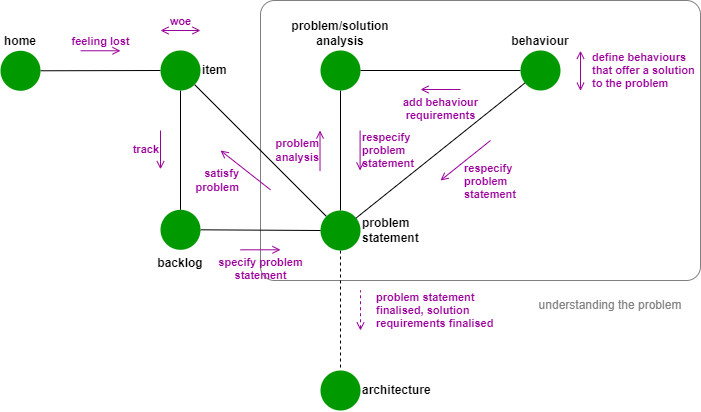

The diagram above was exported from draw.io. Its source (the exported page's mxGraphModel, read from the mxfile embedded in the PNG):
<mxGraphModel dx="3707" dy="5242" grid="1" gridSize="10" guides="1" tooltips="1" connect="1" arrows="1" fold="1" page="1" pageScale="1" pageWidth="3300" pageHeight="4681" math="0" shadow="0">
  <root>
    <mxCell id="0" />
    <mxCell id="1" parent="0" />
    <mxCell id="20" value="" style="rounded=1;whiteSpace=wrap;html=1;fontColor=#FFFF00;fillColor=default;strokeColor=#808080;arcSize=5;" parent="1" vertex="1">
      <mxGeometry x="220" y="-90" width="440" height="280" as="geometry" />
    </mxCell>
    <mxCell id="8" style="edgeStyle=none;html=1;endArrow=none;endFill=0;fontStyle=1" parent="1" source="2" target="4" edge="1">
      <mxGeometry relative="1" as="geometry" />
    </mxCell>
    <mxCell id="2" value="&lt;b&gt;home&lt;/b&gt;" style="ellipse;whiteSpace=wrap;html=1;aspect=fixed;strokeColor=none;fillColor=#009900;verticalAlign=bottom;labelPosition=center;verticalLabelPosition=top;align=center;" parent="1" vertex="1">
      <mxGeometry x="-40" y="-39.72" width="40" height="40" as="geometry" />
    </mxCell>
    <mxCell id="9" style="edgeStyle=none;html=1;endArrow=none;endFill=0;fontStyle=1" parent="1" source="4" target="29" edge="1">
      <mxGeometry relative="1" as="geometry" />
    </mxCell>
    <mxCell id="4" value="&lt;b&gt;item&lt;/b&gt;" style="ellipse;whiteSpace=wrap;html=1;aspect=fixed;strokeColor=none;fillColor=#009900;verticalAlign=middle;labelPosition=right;verticalLabelPosition=middle;align=left;" parent="1" vertex="1">
      <mxGeometry x="120" y="-40" width="40" height="40" as="geometry" />
    </mxCell>
    <mxCell id="10" style="edgeStyle=none;html=1;endArrow=none;endFill=0;fontStyle=1" parent="1" source="5" target="6" edge="1">
      <mxGeometry relative="1" as="geometry" />
    </mxCell>
    <mxCell id="15" style="edgeStyle=none;html=1;endArrow=none;endFill=0;dashed=1;fontStyle=1" parent="1" source="5" target="13" edge="1">
      <mxGeometry relative="1" as="geometry" />
    </mxCell>
    <mxCell id="34" style="edgeStyle=none;html=1;startArrow=none;startFill=0;endArrow=none;endFill=0;" parent="1" source="5" target="4" edge="1">
      <mxGeometry relative="1" as="geometry" />
    </mxCell>
    <mxCell id="5" value="&lt;b&gt;problem&lt;br&gt;statement&lt;br&gt;&lt;/b&gt;" style="ellipse;whiteSpace=wrap;html=1;aspect=fixed;strokeColor=none;fillColor=#009900;verticalAlign=middle;labelPosition=right;verticalLabelPosition=middle;align=left;" parent="1" vertex="1">
      <mxGeometry x="280" y="120" width="40" height="40" as="geometry" />
    </mxCell>
    <mxCell id="11" style="edgeStyle=none;html=1;endArrow=none;endFill=0;fontStyle=1" parent="1" source="6" target="7" edge="1">
      <mxGeometry relative="1" as="geometry" />
    </mxCell>
    <mxCell id="6" value="&lt;b&gt;problem/solution&lt;br&gt;analysis&lt;br&gt;&lt;/b&gt;" style="ellipse;whiteSpace=wrap;html=1;aspect=fixed;strokeColor=none;fillColor=#009900;verticalAlign=bottom;labelPosition=center;verticalLabelPosition=top;align=center;" parent="1" vertex="1">
      <mxGeometry x="280" y="-40" width="40" height="40" as="geometry" />
    </mxCell>
    <mxCell id="12" style="edgeStyle=none;html=1;endArrow=none;endFill=0;fontStyle=1" parent="1" source="7" target="5" edge="1">
      <mxGeometry relative="1" as="geometry" />
    </mxCell>
    <mxCell id="7" value="&lt;b&gt;behaviour&lt;br&gt;&lt;/b&gt;" style="ellipse;whiteSpace=wrap;html=1;aspect=fixed;strokeColor=none;fillColor=#009900;verticalAlign=bottom;labelPosition=center;verticalLabelPosition=top;align=center;" parent="1" vertex="1">
      <mxGeometry x="480" y="-40" width="40" height="40" as="geometry" />
    </mxCell>
    <mxCell id="13" value="&lt;b&gt;architecture&lt;br&gt;&lt;/b&gt;" style="ellipse;whiteSpace=wrap;html=1;aspect=fixed;strokeColor=none;fillColor=#009900;verticalAlign=middle;labelPosition=right;verticalLabelPosition=middle;align=left;" parent="1" vertex="1">
      <mxGeometry x="280" y="280" width="40" height="40" as="geometry" />
    </mxCell>
    <mxCell id="17" value="feeling lost" style="endArrow=open;html=1;endFill=0;verticalAlign=bottom;labelBackgroundColor=none;fontColor=#990099;strokeColor=#990099;fontStyle=1" parent="1" edge="1">
      <mxGeometry width="50" height="50" relative="1" as="geometry">
        <mxPoint x="40" y="-39.71999999999999" as="sourcePoint" />
        <mxPoint x="80" y="-39.71999999999999" as="targetPoint" />
      </mxGeometry>
    </mxCell>
    <mxCell id="18" value="woe" style="endArrow=open;html=1;endFill=0;verticalAlign=bottom;labelBackgroundColor=none;fontColor=#990099;strokeColor=#990099;startArrow=open;startFill=0;fontStyle=1;labelPosition=center;verticalLabelPosition=top;align=center;" parent="1" edge="1">
      <mxGeometry width="50" height="50" relative="1" as="geometry">
        <mxPoint x="120" y="-60" as="sourcePoint" />
        <mxPoint x="160" y="-60" as="targetPoint" />
      </mxGeometry>
    </mxCell>
    <mxCell id="19" value="track" style="endArrow=open;html=1;endFill=0;verticalAlign=middle;labelBackgroundColor=none;fontColor=#990099;strokeColor=#990099;fontStyle=1;labelPosition=left;verticalLabelPosition=middle;align=right;" parent="1" edge="1">
      <mxGeometry width="50" height="50" relative="1" as="geometry">
        <mxPoint x="120" y="40" as="sourcePoint" />
        <mxPoint x="120" y="78.74000000000001" as="targetPoint" />
      </mxGeometry>
    </mxCell>
    <mxCell id="22" value="understanding the problem" style="text;html=1;strokeColor=none;fillColor=none;align=center;verticalAlign=middle;whiteSpace=wrap;rounded=0;dashed=1;fontColor=#808080;rotation=0;" parent="1" vertex="1">
      <mxGeometry x="490" y="200" width="160" height="30" as="geometry" />
    </mxCell>
    <mxCell id="23" value="specify&amp;nbsp;problem&lt;br&gt;statement" style="endArrow=open;html=1;endFill=0;verticalAlign=top;labelBackgroundColor=none;fontColor=#990099;strokeColor=#990099;startArrow=none;startFill=0;labelPosition=center;verticalLabelPosition=bottom;align=center;fontStyle=1" parent="1" edge="1">
      <mxGeometry width="50" height="50" relative="1" as="geometry">
        <mxPoint x="200" y="159.31" as="sourcePoint" />
        <mxPoint x="240" y="159.31" as="targetPoint" />
      </mxGeometry>
    </mxCell>
    <mxCell id="24" value="problem&lt;br&gt;analysis" style="endArrow=open;html=1;endFill=0;verticalAlign=middle;labelBackgroundColor=none;fontColor=#990099;strokeColor=#990099;labelPosition=left;verticalLabelPosition=middle;align=right;fontStyle=1" parent="1" edge="1">
      <mxGeometry width="50" height="50" relative="1" as="geometry">
        <mxPoint x="279.52" y="80" as="sourcePoint" />
        <mxPoint x="279.52" y="40" as="targetPoint" />
      </mxGeometry>
    </mxCell>
    <mxCell id="25" value="define behaviours&lt;br&gt;that offer a solution&lt;br&gt;to the problem" style="endArrow=open;html=1;endFill=0;verticalAlign=middle;labelBackgroundColor=none;fontColor=#990099;strokeColor=#990099;fontStyle=1;labelPosition=right;verticalLabelPosition=middle;align=left;startArrow=open;startFill=0;" parent="1" edge="1">
      <mxGeometry y="10" width="50" height="50" relative="1" as="geometry">
        <mxPoint x="540" y="-39.719999999999715" as="sourcePoint" />
        <mxPoint x="540" y="0.28000000000000114" as="targetPoint" />
        <mxPoint as="offset" />
      </mxGeometry>
    </mxCell>
    <mxCell id="26" value="respecify&lt;br&gt;problem&amp;nbsp;&lt;br&gt;statement" style="endArrow=none;html=1;endFill=0;verticalAlign=middle;labelBackgroundColor=none;fontColor=#990099;strokeColor=#990099;labelPosition=right;verticalLabelPosition=middle;align=left;startArrow=open;startFill=0;fontStyle=1" parent="1" edge="1">
      <mxGeometry width="50" height="50" relative="1" as="geometry">
        <mxPoint x="319.6" y="80" as="sourcePoint" />
        <mxPoint x="319.6" y="40" as="targetPoint" />
      </mxGeometry>
    </mxCell>
    <mxCell id="27" value="respecify&lt;br&gt;problem&amp;nbsp;&lt;br&gt;statement" style="endArrow=none;html=1;endFill=0;verticalAlign=middle;labelBackgroundColor=none;fontColor=#990099;strokeColor=#990099;labelPosition=right;verticalLabelPosition=middle;align=left;startArrow=open;startFill=0;fontStyle=1" parent="1" edge="1">
      <mxGeometry x="-0.5" y="-14" width="50" height="50" relative="1" as="geometry">
        <mxPoint x="400" y="90" as="sourcePoint" />
        <mxPoint x="450" y="50" as="targetPoint" />
        <mxPoint as="offset" />
      </mxGeometry>
    </mxCell>
    <mxCell id="28" value="problem statement&lt;br&gt;finalised, solution&lt;br&gt;requirements finalised" style="endArrow=none;html=1;endFill=0;verticalAlign=middle;labelBackgroundColor=none;fontColor=#990099;strokeColor=#990099;labelPosition=right;verticalLabelPosition=middle;align=left;startArrow=open;startFill=0;dashed=1;fontStyle=1" parent="1" edge="1">
      <mxGeometry y="-14" width="50" height="50" relative="1" as="geometry">
        <mxPoint x="320" y="240" as="sourcePoint" />
        <mxPoint x="320" y="200" as="targetPoint" />
        <mxPoint as="offset" />
      </mxGeometry>
    </mxCell>
    <mxCell id="30" style="edgeStyle=none;html=1;endArrow=none;endFill=0;" parent="1" source="29" target="5" edge="1">
      <mxGeometry relative="1" as="geometry" />
    </mxCell>
    <mxCell id="29" value="&lt;b&gt;backlog&lt;/b&gt;" style="ellipse;whiteSpace=wrap;html=1;aspect=fixed;strokeColor=none;fillColor=#009900;verticalAlign=top;labelPosition=center;verticalLabelPosition=bottom;align=center;" parent="1" vertex="1">
      <mxGeometry x="120" y="119.31" width="40" height="40" as="geometry" />
    </mxCell>
    <mxCell id="33" value="add behaviour&lt;br&gt;requirements" style="endArrow=none;html=1;endFill=0;verticalAlign=top;labelBackgroundColor=none;fontColor=#990099;strokeColor=#990099;startArrow=open;startFill=0;labelPosition=center;verticalLabelPosition=bottom;align=center;fontStyle=1" parent="1" edge="1">
      <mxGeometry width="50" height="50" relative="1" as="geometry">
        <mxPoint x="380" y="-1" as="sourcePoint" />
        <mxPoint x="420" y="-1" as="targetPoint" />
      </mxGeometry>
    </mxCell>
    <mxCell id="35" value="satisfy&lt;br&gt;problem" style="endArrow=none;html=1;endFill=0;verticalAlign=middle;labelBackgroundColor=none;fontColor=#990099;strokeColor=#990099;labelPosition=left;verticalLabelPosition=middle;align=right;startArrow=open;startFill=0;fontStyle=1" parent="1" edge="1">
      <mxGeometry x="0.0775" y="-11" width="50" height="50" relative="1" as="geometry">
        <mxPoint x="180" y="60" as="sourcePoint" />
        <mxPoint x="230" y="99.31" as="targetPoint" />
        <mxPoint as="offset" />
      </mxGeometry>
    </mxCell>
  </root>
</mxGraphModel>